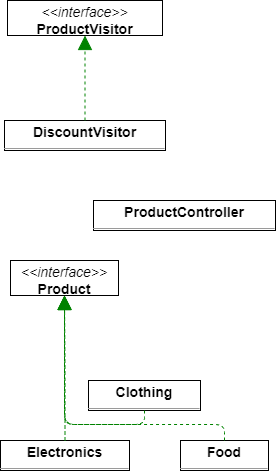

The diagram above was exported from draw.io. Its source (the exported page's mxGraphModel, read from the mxfile embedded in the PNG):
<mxGraphModel dx="1525" dy="1220" grid="1" gridSize="10" guides="1" tooltips="1" connect="1" arrows="1" fold="1" page="0" pageScale="1" pageWidth="827" pageHeight="1169" background="none" math="0" shadow="0">
  <root>
    <mxCell id="0" />
    <mxCell id="1" parent="0" />
    <mxCell id="node1" value="&lt;p style=&quot;margin:0px;margin-top:4px;text-align:center;&quot;&gt;&lt;b&gt;Clothing&lt;/b&gt;&lt;/p&gt;&lt;hr size=&quot;1&quot;/&gt;" style="verticalAlign=top;align=left;overflow=fill;fontSize=14;fontFamily=Helvetica;html=1;rounded=0;shadow=0;comic=0;labelBackgroundColor=none;strokeWidth=1;" parent="1" vertex="1">
      <mxGeometry x="-2" y="366" width="112" height="30" as="geometry" />
    </mxCell>
    <mxCell id="node5" value="&lt;p style=&quot;margin:0px;margin-top:4px;text-align:center;&quot;&gt;&lt;b&gt;DiscountVisitor&lt;/b&gt;&lt;/p&gt;&lt;hr size=&quot;1&quot;/&gt;" style="verticalAlign=top;align=left;overflow=fill;fontSize=14;fontFamily=Helvetica;html=1;rounded=0;shadow=0;comic=0;labelBackgroundColor=none;strokeWidth=1;" parent="1" vertex="1">
      <mxGeometry x="-86" y="106" width="161" height="30" as="geometry" />
    </mxCell>
    <mxCell id="node0" value="&lt;p style=&quot;margin:0px;margin-top:4px;text-align:center;&quot;&gt;&lt;b&gt;Electronics&lt;/b&gt;&lt;/p&gt;&lt;hr size=&quot;1&quot;/&gt;" style="verticalAlign=top;align=left;overflow=fill;fontSize=14;fontFamily=Helvetica;html=1;rounded=0;shadow=0;comic=0;labelBackgroundColor=none;strokeWidth=1;" parent="1" vertex="1">
      <mxGeometry x="-90" y="426" width="129" height="30" as="geometry" />
    </mxCell>
    <mxCell id="node6" value="&lt;p style=&quot;margin:0px;margin-top:4px;text-align:center;&quot;&gt;&lt;b&gt;Food&lt;/b&gt;&lt;/p&gt;&lt;hr size=&quot;1&quot;/&gt;" style="verticalAlign=top;align=left;overflow=fill;fontSize=14;fontFamily=Helvetica;html=1;rounded=0;shadow=0;comic=0;labelBackgroundColor=none;strokeWidth=1;" parent="1" vertex="1">
      <mxGeometry x="90" y="426" width="88" height="30" as="geometry" />
    </mxCell>
    <mxCell id="node4" value="&lt;p style=&quot;margin:0px;margin-top:4px;text-align:center;&quot;&gt;&lt;i&gt;&amp;lt;&amp;lt;interface&amp;gt;&amp;gt;&lt;/i&gt;&lt;br/&gt;&lt;b&gt;Product&lt;/b&gt;&lt;/p&gt;&lt;hr size=&quot;1&quot;/&gt;" style="verticalAlign=top;align=left;overflow=fill;fontSize=14;fontFamily=Helvetica;html=1;rounded=0;shadow=0;comic=0;labelBackgroundColor=none;strokeWidth=1;" parent="1" vertex="1">
      <mxGeometry x="-80" y="246" width="108" height="35" as="geometry" />
    </mxCell>
    <mxCell id="node3" value="&lt;p style=&quot;margin:0px;margin-top:4px;text-align:center;&quot;&gt;&lt;b&gt;ProductController&lt;/b&gt;&lt;/p&gt;&lt;hr size=&quot;1&quot;/&gt;" style="verticalAlign=top;align=left;overflow=fill;fontSize=14;fontFamily=Helvetica;html=1;rounded=0;shadow=0;comic=0;labelBackgroundColor=none;strokeWidth=1;" parent="1" vertex="1">
      <mxGeometry x="3" y="186" width="182" height="30" as="geometry" />
    </mxCell>
    <mxCell id="node2" value="&lt;p style=&quot;margin:0px;margin-top:4px;text-align:center;&quot;&gt;&lt;i&gt;&amp;lt;&amp;lt;interface&amp;gt;&amp;gt;&lt;/i&gt;&lt;br/&gt;&lt;b&gt;ProductVisitor&lt;/b&gt;&lt;/p&gt;&lt;hr size=&quot;1&quot;/&gt;" style="verticalAlign=top;align=left;overflow=fill;fontSize=14;fontFamily=Helvetica;html=1;rounded=0;shadow=0;comic=0;labelBackgroundColor=none;strokeWidth=1;" parent="1" vertex="1">
      <mxGeometry x="-83" y="-14" width="155" height="35" as="geometry" />
    </mxCell>
    <mxCell id="edge0" value="" style="html=1;rounded=1;edgeStyle=orthogonalEdgeStyle;dashed=1;startArrow=none;endArrow=block;endSize=12;strokeColor=#008200;exitX=0.500;exitY=1.001;exitDx=0;exitDy=0;entryX=0.500;entryY=1.001;entryDx=0;entryDy=0;" parent="1" source="node1" target="node4" edge="1">
      <mxGeometry width="50" height="50" relative="1" as="geometry">
        <Array as="points">
          <mxPoint x="54" y="410" />
          <mxPoint x="-26" y="410" />
        </Array>
      </mxGeometry>
    </mxCell>
    <mxCell id="edge1" value="" style="html=1;rounded=1;edgeStyle=orthogonalEdgeStyle;dashed=1;startArrow=none;endArrow=block;endSize=12;strokeColor=#008200;exitX=0.500;exitY=0.002;exitDx=0;exitDy=0;entryX=0.500;entryY=1.002;entryDx=0;entryDy=0;" parent="1" source="node5" target="node2" edge="1">
      <mxGeometry width="50" height="50" relative="1" as="geometry">
        <Array as="points" />
      </mxGeometry>
    </mxCell>
    <mxCell id="edge3" value="" style="html=1;rounded=1;edgeStyle=orthogonalEdgeStyle;dashed=1;startArrow=none;endArrow=block;endSize=12;strokeColor=#008200;exitX=0.500;exitY=0.001;exitDx=0;exitDy=0;entryX=0.500;entryY=1.001;entryDx=0;entryDy=0;" parent="1" source="node0" target="node4" edge="1">
      <mxGeometry width="50" height="50" relative="1" as="geometry">
        <Array as="points" />
      </mxGeometry>
    </mxCell>
    <mxCell id="edge2" value="" style="html=1;rounded=1;edgeStyle=orthogonalEdgeStyle;dashed=1;startArrow=none;endArrow=block;endSize=12;strokeColor=#008200;exitX=0.500;exitY=0.001;exitDx=0;exitDy=0;entryX=0.500;entryY=1.001;entryDx=0;entryDy=0;" parent="1" source="node6" target="node4" edge="1">
      <mxGeometry width="50" height="50" relative="1" as="geometry">
        <Array as="points">
          <mxPoint x="134" y="410" />
          <mxPoint x="-26" y="410" />
        </Array>
      </mxGeometry>
    </mxCell>
  </root>
</mxGraphModel>